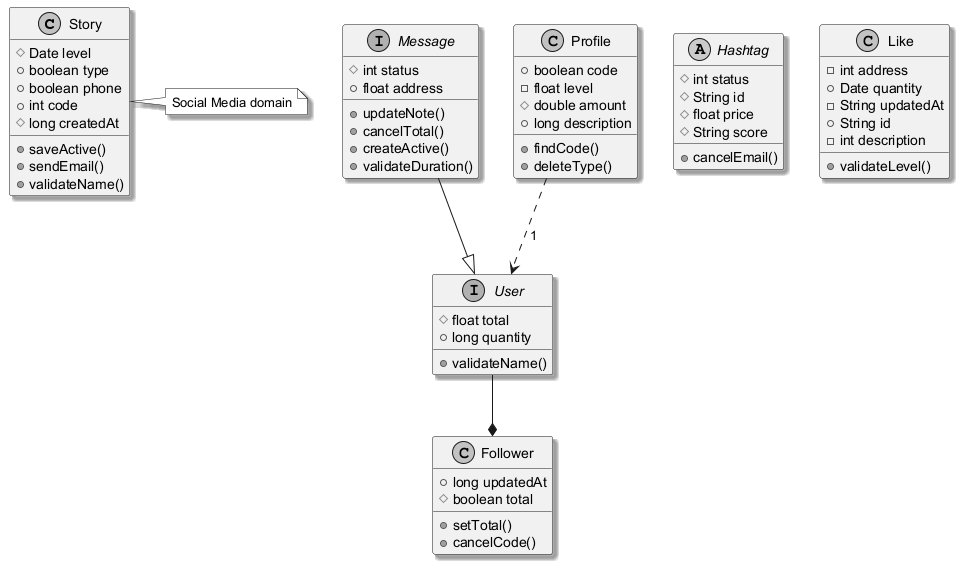

The diagram above was rendered by PlantUML. Its source (embedded in the PNG):
@startuml
skinparam monochrome true
skinparam shadowing true
class Story {
  #Date level
  +boolean type
  +boolean phone
  +int code
  #long createdAt
  +saveActive()
  +sendEmail()
  +validateName()
}
class Follower {
  +long updatedAt
  #boolean total
  +setTotal()
  +cancelCode()
}
abstract class Hashtag {
  #int status
  #String id
  #float price
  #String score
  +cancelEmail()
}
interface User {
  #float total
  +long quantity
  +validateName()
}
interface Message {
  #int status
  +float address
  +updateNote()
  +cancelTotal()
  +createActive()
  +validateDuration()
}
class Profile {
  +boolean code
  -float level
  #double amount
  +long description
  +findCode()
  +deleteType()
}
class Like {
  -int address
  +Date quantity
  -String updatedAt
  +String id
  -int description
  +validateLevel()
}
User --* Follower
Message --|> User
Profile ..> User : "1"
note right of Story : Social Media domain
@enduml